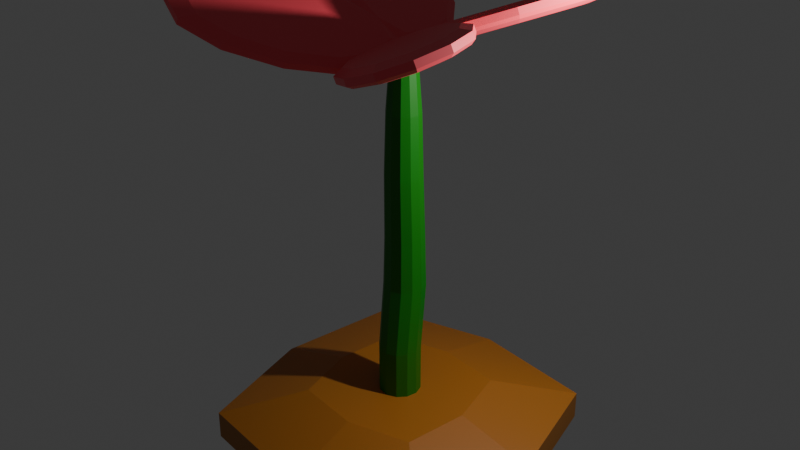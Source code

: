 # Source: Flower.blend  (saved by Blender 4.5.91; exported with 4.5.12 LTS)
import bpy
from mathutils import Matrix  # noqa: F401  (used for matrix-valued properties, if any)

bpy.ops.wm.read_factory_settings(use_empty=True)
scene = bpy.context.scene
scene.name = 'Scene'

# ---- collections
col_collection = bpy.data.collections.new('Collection'); scene.collection.children.link(col_collection)

# ---- materials (node trees are filled in below, after node groups)
mat_ground = bpy.data.materials.new('Ground')
mat_ground.alpha_threshold = 0.0
mat_ground.roughness = 0.5
mat_ground.line_color = (0.0, 0.0, 0.0, 1.0)
mat_stem = bpy.data.materials.new('Stem')
mat_petals = bpy.data.materials.new('Petals')

# ---- material node trees
mat_ground.use_nodes = True; mat_ground.node_tree.nodes.clear()
_N = mat_ground.node_tree.nodes; _L = mat_ground.node_tree.links
n0 = _N.new('ShaderNodeOutputMaterial'); n0.name = 'Material Output'; n0.location = (200, 100)
n1 = _N.new('ShaderNodeBsdfPrincipled'); n1.name = 'Principled BSDF'; n1.location = (-200, 100)
n1.inputs[0].default_value = (0.3778, 0.1382, 0.01504, 1.0)
n1.inputs[3].default_value = 1.45
_L.new(n1.outputs[0], n0.inputs[0])
n0.is_active_output = True
mat_stem.use_nodes = True; mat_stem.node_tree.nodes.clear()
_N = mat_stem.node_tree.nodes; _L = mat_stem.node_tree.links
n0 = _N.new('ShaderNodeBsdfPrincipled'); n0.name = 'Principled BSDF'; n0.location = (-200, 100)
n0.inputs[0].default_value = (0.0007793, 0.1808, 0.0, 1.0)
n1 = _N.new('ShaderNodeOutputMaterial'); n1.name = 'Material Output'; n1.location = (200, 100)
_L.new(n0.outputs[0], n1.inputs[0])
n1.is_active_output = True
mat_petals.use_nodes = True; mat_petals.node_tree.nodes.clear()
_N = mat_petals.node_tree.nodes; _L = mat_petals.node_tree.links
n0 = _N.new('ShaderNodeBsdfPrincipled'); n0.name = 'Principled BSDF'; n0.location = (-200, 100)
n0.inputs[0].default_value = (1.0, 0.0832, 0.1142, 1.0)
n1 = _N.new('ShaderNodeOutputMaterial'); n1.name = 'Material Output'; n1.location = (200, 100)
_L.new(n0.outputs[0], n1.inputs[0])
n1.is_active_output = True

# ---- world
world_world = bpy.data.worlds.new('World'); scene.world = world_world
world_world.use_nodes = True; world_world.node_tree.nodes.clear()
_N = world_world.node_tree.nodes; _L = world_world.node_tree.links
n0 = _N.new('ShaderNodeOutputWorld'); n0.name = 'World Output'; n0.location = (200, 100)
n1 = _N.new('ShaderNodeBackground'); n1.name = 'Background'; n1.location = (-200, 100)
n1.inputs[0].default_value = (0.05088, 0.05088, 0.05088, 1.0)
_L.new(n1.outputs[0], n0.inputs[0])
n0.is_active_output = True
world_world.color = (0.05088, 0.05088, 0.05088)
world_world.sun_shadow_jitter_overblur = 0.0

# ---- lights
light_light = bpy.data.lights.new('Light', 'POINT')
light_light.energy = 1000.0
light_light.shadow_soft_size = 0.1

# ---- meshes
me_cube = bpy.data.meshes.new('Cube')
me_cube.from_pydata([(1.009, 1.009, -0.2097), (2.0, 2.0, -1.0), (1.009, -1.009, -0.2097), (2.0, -2.0, -1.0), (-1.009, 1.009, -0.2097), (-2.0, 2.0, -1.0), (-1.009, -1.009, -0.2097), (-2.0, -2.0, -1.0), (0.0, 2.4, -1.0), (0.0, -1.211, -0.2097), (0.0, -2.4, -1.0), (0.0, 1.211, -0.2097), (-2.4, 0.0, -1.0), (1.211, 0.0, -0.2097), (-1.211, 0.0, -0.2097), (2.4, 0.0, -1.0), (0.0, 0.0, -1.0), (0.0, 0.0, -0.2097), (2.0, 2.0, -0.5536), (-2.0, -2.0, -0.5536), (2.0, -2.0, -0.5536), (-2.0, 2.0, -0.5536), (0.0, 2.4, -0.5536), (0.0, -2.4, -0.5536), (2.4, 0.0, -0.5536), (-2.4, 0.0, -0.5536)], [], [(17, 14, 6, 9), (23, 9, 6, 19), (25, 14, 4, 21), (16, 15, 3, 10), (24, 13, 2, 20), (22, 11, 0, 18), (21, 4, 11, 22), (12, 16, 10, 7), (20, 2, 9, 23), (13, 17, 9, 2), (0, 11, 17, 13), (5, 8, 16, 12), (18, 0, 13, 24), (8, 1, 15, 16), (19, 6, 14, 25), (11, 4, 14, 17), (7, 19, 25, 12), (1, 18, 24, 15), (3, 20, 23, 10), (5, 21, 22, 8), (8, 22, 18, 1), (15, 24, 20, 3), (12, 25, 21, 5), (10, 23, 19, 7)])
_uv = me_cube.uv_layers.new(name='UVMap')
_uv.uv.foreach_set('vector', [0.75, 0.625, 0.875, 0.625, 0.875, 0.75, 0.75, 0.75, 0.4308, 0.875, 0.625, 0.875, 0.625, 1.0, 0.4308, 1.0, 0.4308, 0.125, 0.625, 0.125, 0.625, 0.25, 0.4308, 0.25, 0.25, 0.625, 0.375, 0.625, 0.375, 0.75, 0.25, 0.75, 0.4308, 0.625, 0.625, 0.625, 0.625, 0.75, 0.4308, 0.75, 0.4308, 0.375, 0.625, 0.375, 0.625, 0.5, 0.4308, 0.5, 0.4308, 0.25, 0.625, 0.25, 0.625, 0.375, 0.4308, 0.375, 0.125, 0.625, 0.25, 0.625, 0.25, 0.75, 0.125, 0.75, 0.4308, 0.75, 0.625, 0.75, 0.625, 0.875, 0.4308, 0.875, 0.625, 0.625, 0.75, 0.625, 0.75, 0.75, 0.625, 0.75, 0.625, 0.5, 0.75, 0.5, 0.75, 0.625, 0.625, 0.625, 0.125, 0.5, 0.25, 0.5, 0.25, 0.625, 0.125, 0.625, 0.4308, 0.5, 0.625, 0.5, 0.625, 0.625, 0.4308, 0.625, 0.25, 0.5, 0.375, 0.5, 0.375, 0.625, 0.25, 0.625, 0.4308, 0.0, 0.625, 0.0, 0.625, 0.125, 0.4308, 0.125, 0.75, 0.5, 0.875, 0.5, 0.875, 0.625, 0.75, 0.625, 0.375, 0.0, 0.4308, 0.0, 0.4308, 0.125, 0.375, 0.125, 0.375, 0.5, 0.4308, 0.5, 0.4308, 0.625, 0.375, 0.625, 0.375, 0.75, 0.4308, 0.75, 0.4308, 0.875, 0.375, 0.875, 0.375, 0.25, 0.4308, 0.25, 0.4308, 0.375, 0.375, 0.375, 0.375, 0.375, 0.4308, 0.375, 0.4308, 0.5, 0.375, 0.5, 0.375, 0.625, 0.4308, 0.625, 0.4308, 0.75, 0.375, 0.75, 0.375, 0.125, 0.4308, 0.125, 0.4308, 0.25, 0.375, 0.25, 0.375, 0.875, 0.4308, 0.875, 0.4308, 1.0, 0.375, 1.0])
me_cube.materials.append(mat_ground)
me_cube.use_mirror_vertex_groups = False
me_cube.update()
me_cylinder = bpy.data.meshes.new('Cylinder')
me_cylinder.from_pydata([(2.484e-10, 0.54, -0.54), (2.484e-10, 0.54, 0.54), (0.27, 0.4677, -0.54), (0.27, 0.4677, 0.54), (0.4677, 0.27, -0.54), (0.4677, 0.27, 0.54), (0.54, -2.285e-09, -0.54), (0.54, -2.285e-09, 0.54), (0.4677, -0.27, -0.54), (0.4677, -0.27, 0.54), (0.27, -0.4677, -0.54), (0.27, -0.4677, 0.54), (2.484e-10, -0.54, -0.54), (2.484e-10, -0.54, 0.54), (-0.27, -0.4677, -0.54), (-0.27, -0.4677, 0.54), (-0.4677, -0.27, -0.54), (-0.4677, -0.27, 0.54), (-0.54, -2.285e-09, -0.54), (-0.54, -2.285e-09, 0.54), (-0.4677, 0.27, -0.54), (-0.4677, 0.27, 0.54), (-0.27, 0.4677, -0.54), (-0.27, 0.4677, 0.54), (0.27, 0.6503, 1.578), (-3.511e-08, 0.7226, 1.578), (0.4677, 0.4526, 1.578), (0.54, 0.1826, 1.578), (0.4677, -0.0874, 1.578), (0.27, -0.2851, 1.578), (-3.511e-08, -0.3574, 1.578), (-0.27, -0.2851, 1.578), (-0.4677, -0.0874, 1.578), (-0.54, 0.1826, 1.578), (-0.4677, 0.4526, 1.578), (-0.27, 0.6503, 1.578), (0.2536, 0.6219, 2.335), (-3.509e-08, 0.6898, 2.335), (0.4393, 0.4362, 2.335), (0.5072, 0.1826, 2.335), (0.4393, -0.07102, 2.335), (0.2536, -0.2567, 2.335), (-3.509e-08, -0.3246, 2.335), (-0.2536, -0.2567, 2.335), (-0.4393, -0.07102, 2.335), (-0.5072, 0.1826, 2.335), (-0.4393, 0.4362, 2.335), (-0.2536, 0.6219, 2.335), (0.2387, 0.549, 3.369), (-3.537e-08, 0.613, 3.369), (0.4134, 0.3743, 3.369), (0.4774, 0.1356, 3.369), (0.4134, -0.1031, 3.369), (0.2387, -0.2778, 3.369), (-3.537e-08, -0.3418, 3.369), (-0.2387, -0.2778, 3.369), (-0.4134, -0.1031, 3.369), (-0.4774, 0.1356, 3.369), (-0.4134, 0.3743, 3.369), (-0.2387, 0.549, 3.369), (0.216, 0.5097, 4.323), (4.831e-08, 0.5675, 4.323), (0.3741, 0.3516, 4.323), (0.4319, 0.1356, 4.323), (0.3741, -0.08037, 4.323), (0.216, -0.2385, 4.323), (4.831e-08, -0.2963, 4.323), (-0.216, -0.2385, 4.323), (-0.3741, -0.08037, 4.323), (-0.4319, 0.1356, 4.323), (-0.3741, 0.3516, 4.323), (-0.216, 0.5097, 4.323), (0.1545, 0.4033, 5.304), (6.363e-08, 0.4447, 5.304), (0.2677, 0.2901, 5.304), (0.3091, 0.1356, 5.304), (0.2677, -0.01894, 5.304), (0.1545, -0.1321, 5.304), (6.363e-08, -0.1735, 5.304), (-0.1545, -0.1321, 5.304), (-0.2677, -0.01894, 5.304), (-0.3091, 0.1356, 5.304), (-0.2677, 0.2901, 5.304), (-0.1545, 0.4033, 5.304)], [], [(0, 1, 3, 2), (2, 3, 5, 4), (4, 5, 7, 6), (6, 7, 9, 8), (8, 9, 11, 10), (10, 11, 13, 12), (12, 13, 15, 14), (14, 15, 17, 16), (16, 17, 19, 18), (18, 19, 21, 20), (13, 11, 29, 30), (20, 21, 23, 22), (22, 23, 1, 0), (0, 2, 4, 6, 8, 10, 12, 14, 16, 18, 20, 22), (30, 29, 41, 42), (11, 9, 28, 29), (9, 7, 27, 28), (1, 23, 35, 25), (3, 1, 25, 24), (7, 5, 26, 27), (23, 21, 34, 35), (5, 3, 24, 26), (21, 19, 33, 34), (19, 17, 32, 33), (17, 15, 31, 32), (15, 13, 30, 31), (45, 44, 56, 57), (27, 26, 38, 39), (34, 33, 45, 46), (31, 30, 42, 43), (28, 27, 39, 40), (35, 34, 46, 47), (24, 25, 37, 36), (32, 31, 43, 44), (29, 28, 40, 41), (25, 35, 47, 37), (26, 24, 36, 38), (33, 32, 44, 45), (50, 48, 60, 62), (42, 41, 53, 54), (39, 38, 50, 51), (46, 45, 57, 58), (43, 42, 54, 55), (40, 39, 51, 52), (47, 46, 58, 59), (36, 37, 49, 48), (44, 43, 55, 56), (41, 40, 52, 53), (37, 47, 59, 49), (38, 36, 48, 50), (61, 71, 83, 73), (57, 56, 68, 69), (54, 53, 65, 66), (51, 50, 62, 63), (58, 57, 69, 70), (55, 54, 66, 67), (52, 51, 63, 64), (59, 58, 70, 71), (48, 49, 61, 60), (56, 55, 67, 68), (53, 52, 64, 65), (49, 59, 71, 61), (72, 73, 83, 82, 81, 80, 79, 78, 77, 76, 75, 74), (62, 60, 72, 74), (69, 68, 80, 81), (66, 65, 77, 78), (63, 62, 74, 75), (70, 69, 81, 82), (67, 66, 78, 79), (64, 63, 75, 76), (71, 70, 82, 83), (60, 61, 73, 72), (68, 67, 79, 80), (65, 64, 76, 77)])
_uv = me_cylinder.uv_layers.new(name='UVMap')
_uv.uv.foreach_set('vector', [1.0, 0.5, 1.0, 1.0, 0.9167, 1.0, 0.9167, 0.5, 0.9167, 0.5, 0.9167, 1.0, 0.8333, 1.0, 0.8333, 0.5, 0.8333, 0.5, 0.8333, 1.0, 0.75, 1.0, 0.75, 0.5, 0.75, 0.5, 0.75, 1.0, 0.6667, 1.0, 0.6667, 0.5, 0.6667, 0.5, 0.6667, 1.0, 0.5833, 1.0, 0.5833, 0.5, 0.5833, 0.5, 0.5833, 1.0, 0.5, 1.0, 0.5, 0.5, 0.5, 0.5, 0.5, 1.0, 0.4167, 1.0, 0.4167, 0.5, 0.4167, 0.5, 0.4167, 1.0, 0.3333, 1.0, 0.3333, 0.5, 0.3333, 0.5, 0.3333, 1.0, 0.25, 1.0, 0.25, 0.5, 0.25, 0.5, 0.25, 1.0, 0.1667, 1.0, 0.1667, 0.5, 0.5, 1.0, 0.5833, 1.0, 0.5833, 1.0, 0.5, 1.0, 0.1667, 0.5, 0.1667, 1.0, 0.08333, 1.0, 0.08333, 0.5, 0.08333, 0.5, 0.08333, 1.0, 7.451e-08, 1.0, 7.451e-08, 0.5, 0.75, 0.49, 0.87, 0.4578, 0.9578, 0.37, 0.99, 0.25, 0.9578, 0.13, 0.87, 0.04215, 0.75, 0.01, 0.63, 0.04215, 0.5422, 0.13, 0.51, 0.25, 0.5422, 0.37, 0.63, 0.4578, 0.5, 1.0, 0.5833, 1.0, 0.5833, 1.0, 0.5, 1.0, 0.5833, 1.0, 0.6667, 1.0, 0.6667, 1.0, 0.5833, 1.0, 0.6667, 1.0, 0.75, 1.0, 0.75, 1.0, 0.6667, 1.0, 7.451e-08, 1.0, 0.08333, 1.0, 0.08333, 1.0, 7.451e-08, 1.0, 0.9167, 1.0, 1.0, 1.0, 1.0, 1.0, 0.9167, 1.0, 0.75, 1.0, 0.8333, 1.0, 0.8333, 1.0, 0.75, 1.0, 0.08333, 1.0, 0.1667, 1.0, 0.1667, 1.0, 0.08333, 1.0, 0.8333, 1.0, 0.9167, 1.0, 0.9167, 1.0, 0.8333, 1.0, 0.1667, 1.0, 0.25, 1.0, 0.25, 1.0, 0.1667, 1.0, 0.25, 1.0, 0.3333, 1.0, 0.3333, 1.0, 0.25, 1.0, 0.3333, 1.0, 0.4167, 1.0, 0.4167, 1.0, 0.3333, 1.0, 0.4167, 1.0, 0.5, 1.0, 0.5, 1.0, 0.4167, 1.0, 0.25, 1.0, 0.3333, 1.0, 0.3333, 1.0, 0.25, 1.0, 0.75, 1.0, 0.8333, 1.0, 0.8333, 1.0, 0.75, 1.0, 0.1667, 1.0, 0.25, 1.0, 0.25, 1.0, 0.1667, 1.0, 0.4167, 1.0, 0.5, 1.0, 0.5, 1.0, 0.4167, 1.0, 0.6667, 1.0, 0.75, 1.0, 0.75, 1.0, 0.6667, 1.0, 0.08333, 1.0, 0.1667, 1.0, 0.1667, 1.0, 0.08333, 1.0, 0.9167, 1.0, 1.0, 1.0, 1.0, 1.0, 0.9167, 1.0, 0.3333, 1.0, 0.4167, 1.0, 0.4167, 1.0, 0.3333, 1.0, 0.5833, 1.0, 0.6667, 1.0, 0.6667, 1.0, 0.5833, 1.0, 7.451e-08, 1.0, 0.08333, 1.0, 0.08333, 1.0, 7.451e-08, 1.0, 0.8333, 1.0, 0.9167, 1.0, 0.9167, 1.0, 0.8333, 1.0, 0.25, 1.0, 0.3333, 1.0, 0.3333, 1.0, 0.25, 1.0, 0.8333, 1.0, 0.9167, 1.0, 0.9167, 1.0, 0.8333, 1.0, 0.5, 1.0, 0.5833, 1.0, 0.5833, 1.0, 0.5, 1.0, 0.75, 1.0, 0.8333, 1.0, 0.8333, 1.0, 0.75, 1.0, 0.1667, 1.0, 0.25, 1.0, 0.25, 1.0, 0.1667, 1.0, 0.4167, 1.0, 0.5, 1.0, 0.5, 1.0, 0.4167, 1.0, 0.6667, 1.0, 0.75, 1.0, 0.75, 1.0, 0.6667, 1.0, 0.08333, 1.0, 0.1667, 1.0, 0.1667, 1.0, 0.08333, 1.0, 0.9167, 1.0, 1.0, 1.0, 1.0, 1.0, 0.9167, 1.0, 0.3333, 1.0, 0.4167, 1.0, 0.4167, 1.0, 0.3333, 1.0, 0.5833, 1.0, 0.6667, 1.0, 0.6667, 1.0, 0.5833, 1.0, 7.451e-08, 1.0, 0.08333, 1.0, 0.08333, 1.0, 7.451e-08, 1.0, 0.8333, 1.0, 0.9167, 1.0, 0.9167, 1.0, 0.8333, 1.0, 7.451e-08, 1.0, 0.08333, 1.0, 0.08333, 1.0, 7.451e-08, 1.0, 0.25, 1.0, 0.3333, 1.0, 0.3333, 1.0, 0.25, 1.0, 0.5, 1.0, 0.5833, 1.0, 0.5833, 1.0, 0.5, 1.0, 0.75, 1.0, 0.8333, 1.0, 0.8333, 1.0, 0.75, 1.0, 0.1667, 1.0, 0.25, 1.0, 0.25, 1.0, 0.1667, 1.0, 0.4167, 1.0, 0.5, 1.0, 0.5, 1.0, 0.4167, 1.0, 0.6667, 1.0, 0.75, 1.0, 0.75, 1.0, 0.6667, 1.0, 0.08333, 1.0, 0.1667, 1.0, 0.1667, 1.0, 0.08333, 1.0, 0.9167, 1.0, 1.0, 1.0, 1.0, 1.0, 0.9167, 1.0, 0.3333, 1.0, 0.4167, 1.0, 0.4167, 1.0, 0.3333, 1.0, 0.5833, 1.0, 0.6667, 1.0, 0.6667, 1.0, 0.5833, 1.0, 7.451e-08, 1.0, 0.08333, 1.0, 0.08333, 1.0, 7.451e-08, 1.0, 0.37, 0.4578, 0.25, 0.49, 0.13, 0.4578, 0.04215, 0.37, 0.01, 0.25, 0.04215, 0.13, 0.13, 0.04215, 0.25, 0.01, 0.37, 0.04215, 0.4578, 0.13, 0.49, 0.25, 0.4578, 0.37, 0.8333, 1.0, 0.9167, 1.0, 0.9167, 1.0, 0.8333, 1.0, 0.25, 1.0, 0.3333, 1.0, 0.3333, 1.0, 0.25, 1.0, 0.5, 1.0, 0.5833, 1.0, 0.5833, 1.0, 0.5, 1.0, 0.75, 1.0, 0.8333, 1.0, 0.8333, 1.0, 0.75, 1.0, 0.1667, 1.0, 0.25, 1.0, 0.25, 1.0, 0.1667, 1.0, 0.4167, 1.0, 0.5, 1.0, 0.5, 1.0, 0.4167, 1.0, 0.6667, 1.0, 0.75, 1.0, 0.75, 1.0, 0.6667, 1.0, 0.08333, 1.0, 0.1667, 1.0, 0.1667, 1.0, 0.08333, 1.0, 0.9167, 1.0, 1.0, 1.0, 1.0, 1.0, 0.9167, 1.0, 0.3333, 1.0, 0.4167, 1.0, 0.4167, 1.0, 0.3333, 1.0, 0.5833, 1.0, 0.6667, 1.0, 0.6667, 1.0, 0.5833, 1.0])
me_cylinder.materials.append(mat_stem)
me_cylinder.update()
me_cylinder_001 = bpy.data.meshes.new('Cylinder.001')
me_cylinder_001.from_pydata([(-2.038, 2.224, 6.1), (-2.078, 2.218, 6.008), (-1.612, 2.393, 5.903), (-1.652, 2.388, 5.812), (-1.014, 2.216, 5.653), (-1.054, 2.21, 5.561), (-0.4044, 1.74, 5.416), (-0.4444, 1.734, 5.325), (0.05403, 1.093, 5.256), (0.01406, 1.087, 5.165), (0.2382, 0.4481, 5.216), (0.1982, 0.4424, 5.124), (0.09876, -0.02186, 5.306), (0.05879, -0.02757, 5.215), (-0.327, -0.1909, 5.503), (-0.3669, -0.1966, 5.411), (-0.9249, -0.01375, 5.753), (-0.9648, -0.01945, 5.661), (-1.535, 0.4622, 5.99), (-1.575, 0.4564, 5.898), (-1.993, 1.109, 6.15), (-2.033, 1.104, 6.058), (-2.177, 1.754, 6.19), (-2.217, 1.749, 6.098), (-1.844, 2.052, 6.098), (-1.485, 2.194, 5.932), (-0.9809, 2.045, 5.721), (-0.4667, 1.644, 5.522), (-0.08024, 1.098, 5.387), (0.07502, 0.5544, 5.353), (-0.04254, 0.1582, 5.429), (-0.4014, 0.01573, 5.595), (-0.9054, 0.1651, 5.806), (-1.42, 0.5663, 6.005), (-1.806, 1.112, 6.14), (-1.961, 1.655, 6.174), (-1.624, 2.288, 5.752), (-2.018, 2.132, 5.934), (-1.07, 2.124, 5.521), (-0.5061, 1.684, 5.301), (-0.08193, 1.085, 5.153), (0.08848, 0.4884, 5.116), (-0.04055, 0.05361, 5.2), (-0.4344, -0.1028, 5.382), (-0.9876, 0.06112, 5.613), (-1.552, 0.5014, 5.832), (-1.976, 1.1, 5.98), (-2.147, 1.697, 6.018), (-1.475, 1.947, 5.655), (-1.757, 1.835, 5.785), (-1.078, 1.829, 5.489), (-0.6738, 1.514, 5.332), (-0.3697, 1.084, 5.226), (-0.2475, 0.6567, 5.199), (-0.34, 0.3449, 5.259), (-0.6224, 0.2328, 5.389), (-1.019, 0.3503, 5.555), (-1.424, 0.666, 5.712), (-1.728, 1.095, 5.818), (-1.85, 1.523, 5.845)], [], [(0, 1, 3, 2), (2, 3, 5, 4), (4, 5, 7, 6), (6, 7, 9, 8), (8, 9, 11, 10), (10, 11, 13, 12), (12, 13, 15, 14), (14, 15, 17, 16), (16, 17, 19, 18), (18, 19, 21, 20), (7, 5, 38, 39), (20, 21, 23, 22), (22, 23, 1, 0), (16, 18, 33, 32), (24, 25, 26, 27, 28, 29, 30, 31, 32, 33, 34, 35), (14, 16, 32, 31), (12, 14, 31, 30), (10, 12, 30, 29), (8, 10, 29, 28), (6, 8, 28, 27), (22, 0, 24, 35), (0, 2, 25, 24), (4, 6, 27, 26), (20, 22, 35, 34), (2, 4, 26, 25), (18, 20, 34, 33), (43, 42, 54, 55), (23, 21, 46, 47), (5, 3, 36, 38), (21, 19, 45, 46), (19, 17, 44, 45), (17, 15, 43, 44), (15, 13, 42, 43), (13, 11, 41, 42), (11, 9, 40, 41), (9, 7, 39, 40), (1, 23, 47, 37), (3, 1, 37, 36), (48, 49, 59, 58, 57, 56, 55, 54, 53, 52, 51, 50), (40, 39, 51, 52), (47, 46, 58, 59), (36, 37, 49, 48), (44, 43, 55, 56), (41, 40, 52, 53), (37, 47, 59, 49), (38, 36, 48, 50), (45, 44, 56, 57), (42, 41, 53, 54), (39, 38, 50, 51), (46, 45, 57, 58)])
_uv = me_cylinder_001.uv_layers.new(name='UVMap')
_uv.uv.foreach_set('vector', [1.0, 0.5, 1.0, 1.0, 0.9167, 1.0, 0.9167, 0.5, 0.9167, 0.5, 0.9167, 1.0, 0.8333, 1.0, 0.8333, 0.5, 0.8333, 0.5, 0.8333, 1.0, 0.75, 1.0, 0.75, 0.5, 0.75, 0.5, 0.75, 1.0, 0.6667, 1.0, 0.6667, 0.5, 0.6667, 0.5, 0.6667, 1.0, 0.5833, 1.0, 0.5833, 0.5, 0.5833, 0.5, 0.5833, 1.0, 0.5, 1.0, 0.5, 0.5, 0.5, 0.5, 0.5, 1.0, 0.4167, 1.0, 0.4167, 0.5, 0.4167, 0.5, 0.4167, 1.0, 0.3333, 1.0, 0.3333, 0.5, 0.3333, 0.5, 0.3333, 1.0, 0.25, 1.0, 0.25, 0.5, 0.25, 0.5, 0.25, 1.0, 0.1667, 1.0, 0.1667, 0.5, 0.75, 1.0, 0.8333, 1.0, 0.8333, 1.0, 0.75, 1.0, 0.1667, 0.5, 0.1667, 1.0, 0.08333, 1.0, 0.08333, 0.5, 0.08333, 0.5, 0.08333, 1.0, 7.451e-08, 1.0, 7.451e-08, 0.5, 0.3333, 0.5, 0.25, 0.5, 0.25, 0.5, 0.3333, 0.5, 0.75, 0.49, 0.87, 0.4578, 0.9578, 0.37, 0.99, 0.25, 0.9578, 0.13, 0.87, 0.04215, 0.75, 0.01, 0.63, 0.04215, 0.5422, 0.13, 0.51, 0.25, 0.5422, 0.37, 0.63, 0.4578, 0.4167, 0.5, 0.3333, 0.5, 0.3333, 0.5, 0.4167, 0.5, 0.5, 0.5, 0.4167, 0.5, 0.4167, 0.5, 0.5, 0.5, 0.5833, 0.5, 0.5, 0.5, 0.5, 0.5, 0.5833, 0.5, 0.6667, 0.5, 0.5833, 0.5, 0.5833, 0.5, 0.6667, 0.5, 0.75, 0.5, 0.6667, 0.5, 0.6667, 0.5, 0.75, 0.5, 0.08333, 0.5, 7.451e-08, 0.5, 7.451e-08, 0.5, 0.08333, 0.5, 1.0, 0.5, 0.9167, 0.5, 0.9167, 0.5, 1.0, 0.5, 0.8333, 0.5, 0.75, 0.5, 0.75, 0.5, 0.8333, 0.5, 0.1667, 0.5, 0.08333, 0.5, 0.08333, 0.5, 0.1667, 0.5, 0.9167, 0.5, 0.8333, 0.5, 0.8333, 0.5, 0.9167, 0.5, 0.25, 0.5, 0.1667, 0.5, 0.1667, 0.5, 0.25, 0.5, 0.4167, 1.0, 0.5, 1.0, 0.5, 1.0, 0.4167, 1.0, 0.08333, 1.0, 0.1667, 1.0, 0.1667, 1.0, 0.08333, 1.0, 0.8333, 1.0, 0.9167, 1.0, 0.9167, 1.0, 0.8333, 1.0, 0.1667, 1.0, 0.25, 1.0, 0.25, 1.0, 0.1667, 1.0, 0.25, 1.0, 0.3333, 1.0, 0.3333, 1.0, 0.25, 1.0, 0.3333, 1.0, 0.4167, 1.0, 0.4167, 1.0, 0.3333, 1.0, 0.4167, 1.0, 0.5, 1.0, 0.5, 1.0, 0.4167, 1.0, 0.5, 1.0, 0.5833, 1.0, 0.5833, 1.0, 0.5, 1.0, 0.5833, 1.0, 0.6667, 1.0, 0.6667, 1.0, 0.5833, 1.0, 0.6667, 1.0, 0.75, 1.0, 0.75, 1.0, 0.6667, 1.0, 7.451e-08, 1.0, 0.08333, 1.0, 0.08333, 1.0, 7.451e-08, 1.0, 0.9167, 1.0, 1.0, 1.0, 1.0, 1.0, 0.9167, 1.0, 0.37, 0.4578, 0.25, 0.49, 0.13, 0.4578, 0.04215, 0.37, 0.01, 0.25, 0.04215, 0.13, 0.13, 0.04215, 0.25, 0.01, 0.37, 0.04215, 0.4578, 0.13, 0.49, 0.25, 0.4578, 0.37, 0.6667, 1.0, 0.75, 1.0, 0.75, 1.0, 0.6667, 1.0, 0.08333, 1.0, 0.1667, 1.0, 0.1667, 1.0, 0.08333, 1.0, 0.9167, 1.0, 1.0, 1.0, 1.0, 1.0, 0.9167, 1.0, 0.3333, 1.0, 0.4167, 1.0, 0.4167, 1.0, 0.3333, 1.0, 0.5833, 1.0, 0.6667, 1.0, 0.6667, 1.0, 0.5833, 1.0, 7.451e-08, 1.0, 0.08333, 1.0, 0.08333, 1.0, 7.451e-08, 1.0, 0.8333, 1.0, 0.9167, 1.0, 0.9167, 1.0, 0.8333, 1.0, 0.25, 1.0, 0.3333, 1.0, 0.3333, 1.0, 0.25, 1.0, 0.5, 1.0, 0.5833, 1.0, 0.5833, 1.0, 0.5, 1.0, 0.75, 1.0, 0.8333, 1.0, 0.8333, 1.0, 0.75, 1.0, 0.1667, 1.0, 0.25, 1.0, 0.25, 1.0, 0.1667, 1.0])
me_cylinder_001.materials.append(mat_petals)
me_cylinder_001.update()

# ---- objects
ob_ground = bpy.data.objects.new('Ground', me_cube)
ob_light = bpy.data.objects.new('Light', light_light)
ob_stem = bpy.data.objects.new('Stem', me_cylinder)
ob_petals = bpy.data.objects.new('Petals', me_cylinder_001)

# ---- transforms, parenting, visibility, modifiers, constraints
ob_ground.location = (0.0, 0.0, 0.0)
ob_ground.lock_rotations_4d = False
ob_ground.empty_display_type = 'ARROWS'
ob_ground.lineart.crease_threshold = 0.0
ob_light.location = (4.076, 1.005, 5.904)
ob_light.rotation_euler = (0.6503, 0.05522, 1.866)
ob_light.lock_rotations_4d = False
ob_light.empty_display_type = 'ARROWS'
ob_light.color = (0.0, 0.0, 0.0, 0.0)
ob_light.lineart.crease_threshold = 0.0
ob_stem.location = (0.0, 0.0, 0.0)
ob_stem.scale = (0.6, 0.6, 1.0)
ob_petals.location = (0.0, 0.0, 0.0)
_m = ob_petals.modifiers.new('Mirror', 'MIRROR')
_m.use_axis = (True, True, False)

# ---- collection membership
col_collection.objects.link(ob_ground)
col_collection.objects.link(ob_light)
col_collection.objects.link(ob_stem)
col_collection.objects.link(ob_petals)

# ---- scene / render settings (as saved in the file)
scene.frame_start = 1; scene.frame_end = 250; scene.frame_set(1)
scene.render.engine = 'BLENDER_EEVEE_NEXT'
bpy.context.view_layer.update()

# ---- added for rendering (the .blend has no active camera): camera
cam_auto = bpy.data.cameras.new('AutoCamera')
cam_auto.lens = 50.0
cam_auto.sensor_width = 36.0
cam_auto.clip_end = 1000.0
ob_auto_camera = bpy.data.objects.new('AutoCamera', cam_auto)
scene.collection.objects.link(ob_auto_camera)
ob_auto_camera.location = (9.14874, -10.9785, 9.91396)
ob_auto_camera.rotation_euler = (1.09748, -7.21219e-08, 0.694738)
scene.camera = ob_auto_camera
bpy.context.view_layer.update()
